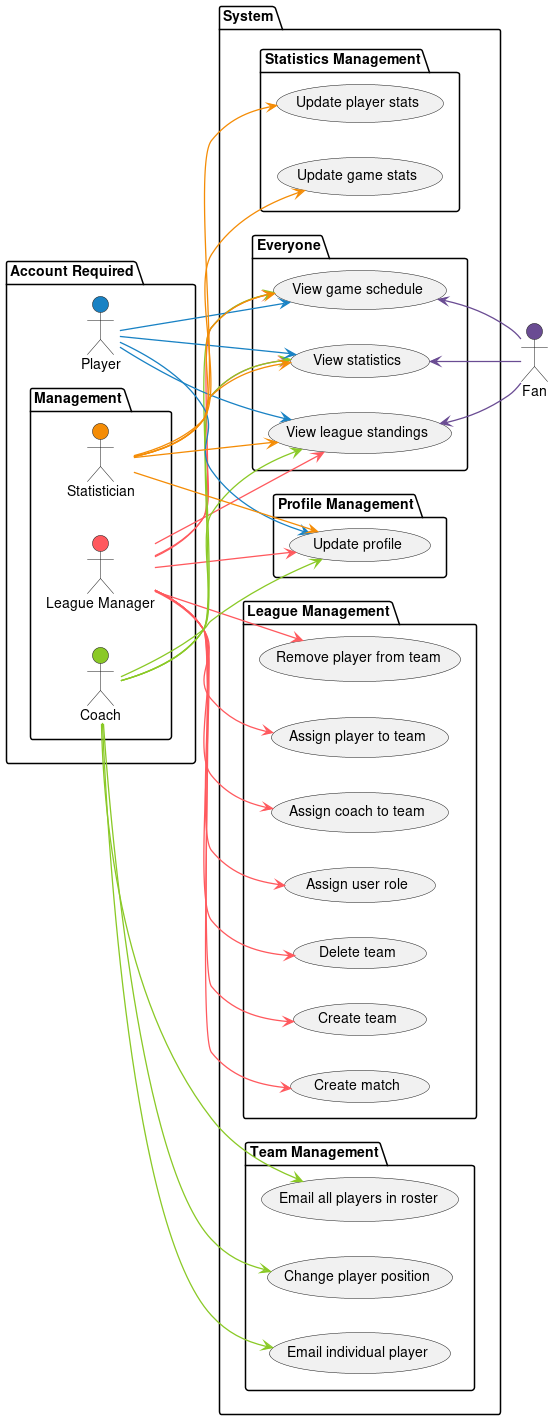

The diagram above was rendered by PlantUML. Its source (embedded in the PNG):
@startuml usecases
' Config '
left to right direction
skinparam ArrowThickness 1.3
!define league_manager_color #ff595e
!define statistician_color #f48c06
!define coach_color #8ac926
!define player_color #1982c4
!define fan_color #6a4c93

' Actors
package "Account Required" {
  package "Management" {
    actor "League Manager" as league_manager league_manager_color
    actor "Statistician" as statistician statistician_color
    actor "Coach" as coach coach_color
  }
  actor "Player" as player player_color
}

actor "Fan" as fan fan_color

' Use cases '
package "System" {
  package "League Management" {
    usecase "Assign user role" as assign_user_role
    usecase "Assign coach to team" as assign_coach
    usecase "Assign player to team" as assign_player
    usecase "Remove player from team" as remove_player
    usecase "Create match" as create_match
    usecase "Create team" as create_team
    usecase "Delete team" as delete_team
  }
  package "Team Management" {
    usecase "Change player position" as change_player_position
    usecase "Email all players in roster" as email_players
    usecase "Email individual player" as email_player
  }
  package "Statistics Management" {
    usecase "Update game stats" as update_game_stats
    usecase "Update player stats" as update_player_stats
  }
  package "Profile Management" {
    usecase "Update profile" as update_profile
  }
  package "Everyone" {
    usecase "View statistics" as view_stats_report
    usecase "View game schedule" as view_game_schedule
    usecase "View league standings" as view_standings
  }
}

' Relationships '
league_manager --[league_manager_color]> assign_user_role
league_manager --[league_manager_color]> assign_coach
league_manager --[league_manager_color]> assign_player
league_manager --[league_manager_color]> remove_player
league_manager --[league_manager_color]> view_stats_report
league_manager --[league_manager_color]> view_game_schedule
league_manager --[league_manager_color]> view_standings
league_manager --[league_manager_color]> update_profile
league_manager --[league_manager_color]> create_match
league_manager --[league_manager_color]> create_team
league_manager --[league_manager_color]> delete_team
coach -[coach_color]> change_player_position
coach -[coach_color]> view_stats_report
coach -[coach_color]> view_game_schedule
coach -[coach_color]> view_standings
coach -[coach_color]> email_players
coach -[coach_color]> email_player
coach -[coach_color]> update_profile
player --[player_color]> view_stats_report
player --[player_color]> view_game_schedule
player --[player_color]> view_standings
player --[player_color]> update_profile
statistician --[statistician_color]> update_game_stats
statistician --[statistician_color]> update_player_stats
statistician --[statistician_color]> view_stats_report
statistician --[statistician_color]> view_game_schedule
statistician --[statistician_color]> view_standings
statistician --[statistician_color]> update_profile
view_stats_report <-[fan_color]- fan
view_game_schedule <-[fan_color]- fan
view_standings <-[fan_color]- fan
@enduml